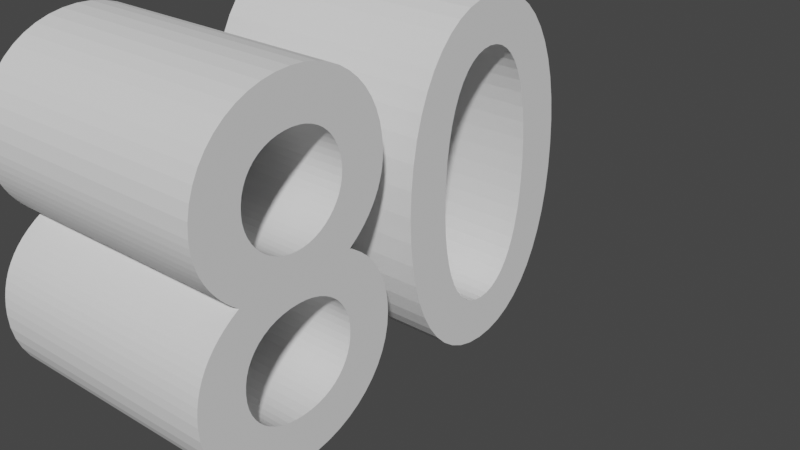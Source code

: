 # Source: 80text.blend  (saved by Blender 3.3.6; exported with 4.5.12 LTS)
import bpy
from mathutils import Matrix  # noqa: F401  (used for matrix-valued properties, if any)

bpy.ops.wm.read_factory_settings(use_empty=True)
scene = bpy.context.scene
scene.name = 'Scene'

# ---- collections
col_collection = bpy.data.collections.new('Collection'); scene.collection.children.link(col_collection)

# ---- world
world_world = bpy.data.worlds.new('World'); scene.world = world_world
world_world.use_nodes = True; world_world.node_tree.nodes.clear()
_N = world_world.node_tree.nodes; _L = world_world.node_tree.links
n0 = _N.new('ShaderNodeOutputWorld'); n0.name = 'World Output'; n0.location = (300, 300)
n1 = _N.new('ShaderNodeBackground'); n1.name = 'Background'; n1.location = (10, 300)
n1.inputs[0].default_value = (0.05088, 0.05088, 0.05088, 1.0)
_L.new(n1.outputs[0], n0.inputs[0])
n0.is_active_output = True
world_world.color = (0.05088, 0.05088, 0.05088)
world_world.use_sun_shadow = False
world_world.sun_shadow_jitter_overblur = 0.0

# ---- curves / text
txt_080 = bpy.data.curves.new('Текст.080', 'FONT')
txt_080.dimensions = '2D'
txt_080.body = '80'

# ---- objects
ob_x = bpy.data.objects.new('Текст', txt_080)

# ---- transforms, parenting, visibility, modifiers, constraints
ob_x.location = (0.0, 0.0, 0.0)
ob_x.rotation_euler = (1.571, 0.0, 1.571)
_m = ob_x.modifiers.new('Объёмность', 'SOLIDIFY')
_m.thickness = 0.5

# ---- collection membership
col_collection.objects.link(ob_x)

# ---- scene / render settings (as saved in the file)
scene.frame_start = 1; scene.frame_end = 250; scene.frame_set(3)
scene.render.engine = 'BLENDER_EEVEE_NEXT'
scene.cycles.sampling_pattern = 'TABULATED_SOBOL'
scene.cycles.use_light_tree = False
scene.view_settings.view_transform = 'Filmic'
bpy.context.view_layer.update()

# ---- added for rendering (the .blend has no active camera and no usable light): camera, sun
cam_auto = bpy.data.cameras.new('AutoCamera')
cam_auto.lens = 50.0
cam_auto.sensor_width = 36.0
cam_auto.clip_end = 1000.0
ob_auto_camera = bpy.data.objects.new('AutoCamera', cam_auto)
scene.collection.objects.link(ob_auto_camera)
ob_auto_camera.location = (1.08289, -0.798463, 1.20731)
ob_auto_camera.rotation_euler = (1.09748, -7.21219e-08, 0.694738)
scene.camera = ob_auto_camera
light_auto_sun = bpy.data.lights.new('AutoSun', 'SUN')
light_auto_sun.energy = 3.0
light_auto_sun.angle = 0.0523599
ob_auto_sun = bpy.data.objects.new('AutoSun', light_auto_sun)
scene.collection.objects.link(ob_auto_sun)
ob_auto_sun.rotation_euler = (0.872665, 0.174533, 0.523599)
bpy.context.view_layer.update()
